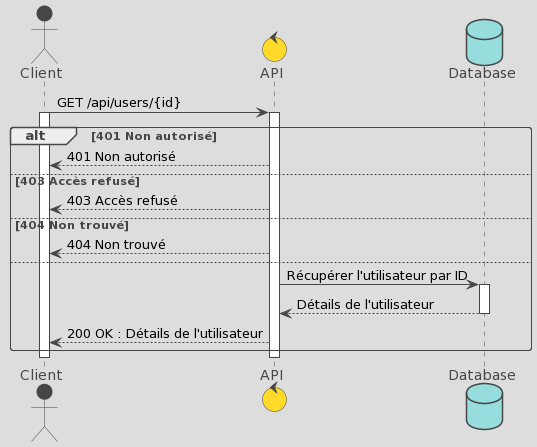

The diagram above was rendered by PlantUML. Its source (embedded in the PNG):
@startuml
!theme toy

actor Client
control API
database Database

Client -> API : GET /api/users/{id}
Activate Client
Activate API

alt 401 Non autorisé
    API --> Client : 401 Non autorisé
else 403 Accès refusé
    API --> Client : 403 Accès refusé
else 404 Non trouvé
    API --> Client : 404 Non trouvé
else
    API -> Database : Récupérer l'utilisateur par ID
    Activate Database
    Database --> API : Détails de l'utilisateur
    Deactivate Database
    API --> Client : 200 OK : Détails de l'utilisateur
end
Deactivate Client
Deactivate API
@enduml